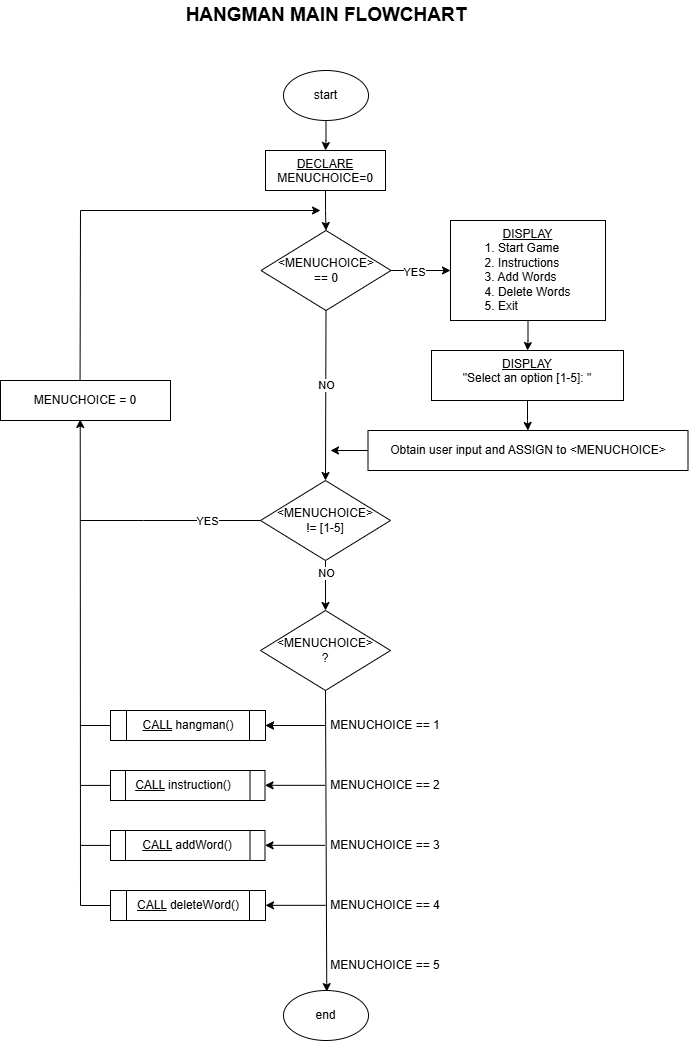

The diagram above was exported from draw.io. Its source (the exported page's mxGraphModel, read from the mxfile embedded in the PNG):
<mxGraphModel dx="943" dy="1303" grid="1" gridSize="10" guides="1" tooltips="1" connect="1" arrows="1" fold="1" page="1" pageScale="1" pageWidth="850" pageHeight="1100" math="0" shadow="0">
  <root>
    <mxCell id="0" />
    <mxCell id="1" parent="0" />
    <mxCell id="oS7trV0CnPjuwlg-KilF-15" edge="1" parent="1" source="oS7trV0CnPjuwlg-KilF-1" style="edgeStyle=orthogonalEdgeStyle;rounded=0;orthogonalLoop=1;jettySize=auto;html=1;entryX=0.5;entryY=0;entryDx=0;entryDy=0;" target="oS7trV0CnPjuwlg-KilF-2" value="">
      <mxGeometry relative="1" as="geometry" />
    </mxCell>
    <mxCell id="oS7trV0CnPjuwlg-KilF-1" parent="1" style="ellipse;whiteSpace=wrap;html=1;" value="start" vertex="1">
      <mxGeometry height="50" width="85" x="383" y="100" as="geometry" />
    </mxCell>
    <mxCell id="oS7trV0CnPjuwlg-KilF-16" edge="1" parent="1" source="oS7trV0CnPjuwlg-KilF-2" style="edgeStyle=orthogonalEdgeStyle;rounded=0;orthogonalLoop=1;jettySize=auto;html=1;" target="oS7trV0CnPjuwlg-KilF-7" value="">
      <mxGeometry relative="1" as="geometry" />
    </mxCell>
    <mxCell id="oS7trV0CnPjuwlg-KilF-2" parent="1" style="rounded=0;whiteSpace=wrap;html=1;verticalAlign=top;" value="&lt;u&gt;DECLARE&lt;/u&gt;&lt;div&gt;MENUCHOICE=0&lt;/div&gt;" vertex="1">
      <mxGeometry height="40" width="120" x="365" y="180" as="geometry" />
    </mxCell>
    <mxCell id="oS7trV0CnPjuwlg-KilF-3" parent="1" style="rounded=0;whiteSpace=wrap;html=1;" value="Obtain user input and ASSIGN to &amp;lt;MENUCHOICE&amp;gt;" vertex="1">
      <mxGeometry height="40" width="320" x="467.5" y="460" as="geometry" />
    </mxCell>
    <mxCell id="oS7trV0CnPjuwlg-KilF-4" parent="1" style="rhombus;whiteSpace=wrap;html=1;" value="&amp;lt;MENUCHOICE&amp;gt;&lt;div&gt;?&lt;/div&gt;" vertex="1">
      <mxGeometry height="80" width="130" x="360" y="640" as="geometry" />
    </mxCell>
    <mxCell id="oS7trV0CnPjuwlg-KilF-5" parent="1" style="shape=process;whiteSpace=wrap;html=1;backgroundOutline=1;" value="&lt;u&gt;CALL&lt;/u&gt;&amp;nbsp;&lt;span style=&quot;background-color: transparent; color: light-dark(rgb(0, 0, 0), rgb(255, 255, 255));&quot;&gt;hangman()&lt;/span&gt;" vertex="1">
      <mxGeometry height="30" width="155" x="210" y="740" as="geometry" />
    </mxCell>
    <mxCell id="oS7trV0CnPjuwlg-KilF-25" edge="1" parent="1" source="oS7trV0CnPjuwlg-KilF-6" style="edgeStyle=orthogonalEdgeStyle;rounded=0;orthogonalLoop=1;jettySize=auto;html=1;" target="oS7trV0CnPjuwlg-KilF-9" value="">
      <mxGeometry relative="1" as="geometry" />
    </mxCell>
    <mxCell id="oS7trV0CnPjuwlg-KilF-6" parent="1" style="rounded=0;whiteSpace=wrap;html=1;verticalAlign=top;" value="&lt;u&gt;DISPLAY&lt;/u&gt;&lt;div style=&quot;text-align: left;&quot;&gt;1. Start Game&lt;/div&gt;&lt;div style=&quot;text-align: left;&quot;&gt;2. Instructions&lt;/div&gt;&lt;div style=&quot;text-align: left;&quot;&gt;3. Add Words&lt;/div&gt;&lt;div style=&quot;text-align: left;&quot;&gt;4. Delete Words&lt;/div&gt;&lt;div style=&quot;text-align: left;&quot;&gt;5. Exit&lt;/div&gt;" vertex="1">
      <mxGeometry height="100" width="155" x="550" y="250" as="geometry" />
    </mxCell>
    <mxCell id="oS7trV0CnPjuwlg-KilF-8" edge="1" parent="1" source="oS7trV0CnPjuwlg-KilF-7" style="edgeStyle=orthogonalEdgeStyle;rounded=0;orthogonalLoop=1;jettySize=auto;html=1;" target="oS7trV0CnPjuwlg-KilF-6" value="">
      <mxGeometry relative="1" as="geometry" />
    </mxCell>
    <mxCell id="oS7trV0CnPjuwlg-KilF-24" connectable="0" parent="oS7trV0CnPjuwlg-KilF-8" style="edgeLabel;html=1;align=center;verticalAlign=middle;resizable=0;points=[];" value="YES" vertex="1">
      <mxGeometry relative="1" x="-0.2326" y="-1" as="geometry">
        <mxPoint as="offset" />
      </mxGeometry>
    </mxCell>
    <mxCell id="oS7trV0CnPjuwlg-KilF-7" parent="1" style="rhombus;whiteSpace=wrap;html=1;" value="&amp;lt;MENUCHOICE&amp;gt;&lt;div&gt;== 0&lt;/div&gt;" vertex="1">
      <mxGeometry height="80" width="130" x="360.5" y="260" as="geometry" />
    </mxCell>
    <mxCell id="oS7trV0CnPjuwlg-KilF-26" edge="1" parent="1" source="oS7trV0CnPjuwlg-KilF-9" style="edgeStyle=orthogonalEdgeStyle;rounded=0;orthogonalLoop=1;jettySize=auto;html=1;" target="oS7trV0CnPjuwlg-KilF-3" value="">
      <mxGeometry relative="1" as="geometry" />
    </mxCell>
    <mxCell id="oS7trV0CnPjuwlg-KilF-9" parent="1" style="rounded=0;whiteSpace=wrap;html=1;verticalAlign=top;" value="&lt;u&gt;DISPLAY&lt;/u&gt;&lt;div style=&quot;text-align: left;&quot;&gt;&quot;Select an option [1-5]: &quot;&lt;/div&gt;" vertex="1">
      <mxGeometry height="50" width="192" x="531" y="380" as="geometry" />
    </mxCell>
    <mxCell id="oS7trV0CnPjuwlg-KilF-20" edge="1" parent="1" source="oS7trV0CnPjuwlg-KilF-10" style="edgeStyle=orthogonalEdgeStyle;rounded=0;orthogonalLoop=1;jettySize=auto;html=1;" target="oS7trV0CnPjuwlg-KilF-4" value="">
      <mxGeometry relative="1" as="geometry" />
    </mxCell>
    <mxCell id="oS7trV0CnPjuwlg-KilF-30" connectable="0" parent="oS7trV0CnPjuwlg-KilF-20" style="edgeLabel;html=1;align=center;verticalAlign=middle;resizable=0;points=[];" value="NO" vertex="1">
      <mxGeometry relative="1" x="-0.5092" as="geometry">
        <mxPoint as="offset" />
      </mxGeometry>
    </mxCell>
    <mxCell id="oS7trV0CnPjuwlg-KilF-10" parent="1" style="rhombus;whiteSpace=wrap;html=1;" value="&amp;lt;MENUCHOICE&amp;gt;&lt;div&gt;!= [1-5]&lt;/div&gt;" vertex="1">
      <mxGeometry height="80" width="130" x="360" y="510" as="geometry" />
    </mxCell>
    <mxCell id="oS7trV0CnPjuwlg-KilF-11" parent="1" style="shape=process;whiteSpace=wrap;html=1;backgroundOutline=1;" value="&lt;u&gt;CALL&lt;/u&gt;&amp;nbsp;&lt;span style=&quot;background-color: transparent;&quot;&gt;instruction()&lt;font color=&quot;rgba(0, 0, 0, 0)&quot;&gt;()&lt;/font&gt;&lt;/span&gt;" vertex="1">
      <mxGeometry height="30" width="154.5" x="210" y="800" as="geometry" />
    </mxCell>
    <mxCell id="oS7trV0CnPjuwlg-KilF-12" parent="1" style="shape=process;whiteSpace=wrap;html=1;backgroundOutline=1;" value="&lt;u&gt;CALL&lt;/u&gt;&amp;nbsp;&lt;span style=&quot;background-color: transparent; color: light-dark(rgb(0, 0, 0), rgb(255, 255, 255));&quot;&gt;addWord()&lt;/span&gt;" vertex="1">
      <mxGeometry height="30" width="154.5" x="210" y="860" as="geometry" />
    </mxCell>
    <mxCell id="oS7trV0CnPjuwlg-KilF-13" parent="1" style="shape=process;whiteSpace=wrap;html=1;backgroundOutline=1;" value="&lt;u&gt;CALL&lt;/u&gt;&amp;nbsp;&lt;span style=&quot;background-color: transparent; color: light-dark(rgb(0, 0, 0), rgb(255, 255, 255));&quot;&gt;deleteWord()&lt;/span&gt;" vertex="1">
      <mxGeometry height="30" width="155" x="210" y="920" as="geometry" />
    </mxCell>
    <mxCell id="oS7trV0CnPjuwlg-KilF-21" parent="1" style="ellipse;whiteSpace=wrap;html=1;" value="end" vertex="1">
      <mxGeometry height="50" width="85" x="383" y="1020" as="geometry" />
    </mxCell>
    <mxCell id="oS7trV0CnPjuwlg-KilF-22" edge="1" parent="1" source="oS7trV0CnPjuwlg-KilF-4" style="endArrow=classic;html=1;rounded=0;exitX=0.5;exitY=1;exitDx=0;exitDy=0;entryX=0.509;entryY=0.022;entryDx=0;entryDy=0;entryPerimeter=0;" target="oS7trV0CnPjuwlg-KilF-21" value="">
      <mxGeometry height="50" relative="1" width="50" as="geometry">
        <mxPoint x="420" y="840" as="sourcePoint" />
        <mxPoint x="470" y="790" as="targetPoint" />
      </mxGeometry>
    </mxCell>
    <mxCell id="oS7trV0CnPjuwlg-KilF-27" edge="1" parent="1" source="oS7trV0CnPjuwlg-KilF-7" style="endArrow=classic;html=1;rounded=0;exitX=0.5;exitY=1;exitDx=0;exitDy=0;entryX=0.5;entryY=0;entryDx=0;entryDy=0;" target="oS7trV0CnPjuwlg-KilF-10" value="">
      <mxGeometry height="50" relative="1" width="50" as="geometry">
        <mxPoint x="520" y="610" as="sourcePoint" />
        <mxPoint x="570" y="560" as="targetPoint" />
      </mxGeometry>
    </mxCell>
    <mxCell id="oS7trV0CnPjuwlg-KilF-28" connectable="0" parent="oS7trV0CnPjuwlg-KilF-27" style="edgeLabel;html=1;align=center;verticalAlign=middle;resizable=0;points=[];" value="NO" vertex="1">
      <mxGeometry relative="1" x="-0.1136" as="geometry">
        <mxPoint as="offset" />
      </mxGeometry>
    </mxCell>
    <mxCell id="oS7trV0CnPjuwlg-KilF-29" edge="1" parent="1" source="oS7trV0CnPjuwlg-KilF-3" style="endArrow=classic;html=1;rounded=0;exitX=0;exitY=0.5;exitDx=0;exitDy=0;" value="">
      <mxGeometry height="50" relative="1" width="50" as="geometry">
        <mxPoint x="510" y="650" as="sourcePoint" />
        <mxPoint x="430" y="480" as="targetPoint" />
      </mxGeometry>
    </mxCell>
    <mxCell id="oS7trV0CnPjuwlg-KilF-31" parent="1" style="rounded=0;whiteSpace=wrap;html=1;" value="MENUCHOICE = 0" vertex="1">
      <mxGeometry height="40" width="170" x="100" y="410" as="geometry" />
    </mxCell>
    <mxCell id="oS7trV0CnPjuwlg-KilF-32" edge="1" parent="1" source="oS7trV0CnPjuwlg-KilF-10" style="endArrow=none;html=1;rounded=0;exitX=0;exitY=0.5;exitDx=0;exitDy=0;endFill=0;" value="">
      <mxGeometry height="50" relative="1" width="50" as="geometry">
        <Array as="points">
          <mxPoint x="243" y="550" />
        </Array>
        <mxPoint x="290" y="700" as="sourcePoint" />
        <mxPoint x="180" y="550" as="targetPoint" />
      </mxGeometry>
    </mxCell>
    <mxCell id="oS7trV0CnPjuwlg-KilF-34" connectable="0" parent="oS7trV0CnPjuwlg-KilF-32" style="edgeLabel;html=1;align=center;verticalAlign=middle;resizable=0;points=[];" value="YES" vertex="1">
      <mxGeometry relative="1" x="-0.404" as="geometry">
        <mxPoint as="offset" />
      </mxGeometry>
    </mxCell>
    <mxCell id="oS7trV0CnPjuwlg-KilF-33" edge="1" parent="1" source="oS7trV0CnPjuwlg-KilF-31" style="endArrow=classic;html=1;rounded=0;exitX=0.468;exitY=-0.025;exitDx=0;exitDy=0;exitPerimeter=0;" value="">
      <mxGeometry height="50" relative="1" width="50" as="geometry">
        <Array as="points">
          <mxPoint x="180" y="240" />
        </Array>
        <mxPoint x="290" y="430" as="sourcePoint" />
        <mxPoint x="420" y="240" as="targetPoint" />
      </mxGeometry>
    </mxCell>
    <mxCell id="oS7trV0CnPjuwlg-KilF-36" edge="1" parent="1" style="endArrow=classic;html=1;rounded=0;entryX=1;entryY=0.5;entryDx=0;entryDy=0;" target="oS7trV0CnPjuwlg-KilF-5" value="">
      <mxGeometry height="50" relative="1" width="50" as="geometry">
        <mxPoint x="420" y="755" as="sourcePoint" />
        <mxPoint x="350" y="810" as="targetPoint" />
      </mxGeometry>
    </mxCell>
    <mxCell id="oS7trV0CnPjuwlg-KilF-37" edge="1" parent="1" style="endArrow=classic;html=1;rounded=0;entryX=1;entryY=0.5;entryDx=0;entryDy=0;" target="oS7trV0CnPjuwlg-KilF-5" value="">
      <mxGeometry height="50" relative="1" width="50" as="geometry">
        <mxPoint x="425" y="755" as="sourcePoint" />
        <mxPoint x="365" y="755" as="targetPoint" />
      </mxGeometry>
    </mxCell>
    <mxCell id="oS7trV0CnPjuwlg-KilF-39" parent="1" style="text;html=1;whiteSpace=wrap;strokeColor=none;fillColor=none;align=center;verticalAlign=middle;rounded=0;" value="MENUCHOICE == 1" vertex="1">
      <mxGeometry height="30" width="150" x="410" y="740" as="geometry" />
    </mxCell>
    <mxCell id="oS7trV0CnPjuwlg-KilF-40" edge="1" parent="1" style="endArrow=classic;html=1;rounded=0;entryX=1;entryY=0.5;entryDx=0;entryDy=0;" value="">
      <mxGeometry height="50" relative="1" width="50" as="geometry">
        <mxPoint x="424.5" y="814.83" as="sourcePoint" />
        <mxPoint x="364.5" y="814.83" as="targetPoint" />
      </mxGeometry>
    </mxCell>
    <mxCell id="oS7trV0CnPjuwlg-KilF-41" edge="1" parent="1" style="endArrow=classic;html=1;rounded=0;entryX=1;entryY=0.5;entryDx=0;entryDy=0;" value="">
      <mxGeometry height="50" relative="1" width="50" as="geometry">
        <mxPoint x="424.5" y="874.83" as="sourcePoint" />
        <mxPoint x="364.5" y="874.83" as="targetPoint" />
      </mxGeometry>
    </mxCell>
    <mxCell id="oS7trV0CnPjuwlg-KilF-42" edge="1" parent="1" style="endArrow=classic;html=1;rounded=0;entryX=1;entryY=0.5;entryDx=0;entryDy=0;" value="">
      <mxGeometry height="50" relative="1" width="50" as="geometry">
        <mxPoint x="425" y="934.83" as="sourcePoint" />
        <mxPoint x="365" y="934.83" as="targetPoint" />
      </mxGeometry>
    </mxCell>
    <mxCell id="oS7trV0CnPjuwlg-KilF-43" parent="1" style="text;html=1;whiteSpace=wrap;strokeColor=none;fillColor=none;align=center;verticalAlign=middle;rounded=0;" value="MENUCHOICE == 2" vertex="1">
      <mxGeometry height="30" width="150" x="410" y="800" as="geometry" />
    </mxCell>
    <mxCell id="oS7trV0CnPjuwlg-KilF-44" parent="1" style="text;html=1;whiteSpace=wrap;strokeColor=none;fillColor=none;align=center;verticalAlign=middle;rounded=0;" value="MENUCHOICE == 3" vertex="1">
      <mxGeometry height="30" width="150" x="410" y="860" as="geometry" />
    </mxCell>
    <mxCell id="oS7trV0CnPjuwlg-KilF-45" parent="1" style="text;html=1;whiteSpace=wrap;strokeColor=none;fillColor=none;align=center;verticalAlign=middle;rounded=0;" value="MENUCHOICE == 4" vertex="1">
      <mxGeometry height="30" width="150" x="410" y="920" as="geometry" />
    </mxCell>
    <mxCell id="oS7trV0CnPjuwlg-KilF-46" parent="1" style="text;html=1;whiteSpace=wrap;strokeColor=none;fillColor=none;align=center;verticalAlign=middle;rounded=0;" value="MENUCHOICE == 5" vertex="1">
      <mxGeometry height="30" width="150" x="410" y="980" as="geometry" />
    </mxCell>
    <mxCell id="oS7trV0CnPjuwlg-KilF-47" edge="1" parent="1" source="oS7trV0CnPjuwlg-KilF-13" style="endArrow=classic;html=1;rounded=0;exitX=0;exitY=0.5;exitDx=0;exitDy=0;entryX=0.469;entryY=0.975;entryDx=0;entryDy=0;entryPerimeter=0;" target="oS7trV0CnPjuwlg-KilF-31" value="">
      <mxGeometry height="50" relative="1" width="50" as="geometry">
        <Array as="points">
          <mxPoint x="180" y="935" />
        </Array>
        <mxPoint x="440" y="620" as="sourcePoint" />
        <mxPoint x="490" y="570" as="targetPoint" />
      </mxGeometry>
    </mxCell>
    <mxCell id="oS7trV0CnPjuwlg-KilF-48" edge="1" parent="1" style="endArrow=none;html=1;rounded=0;entryX=0;entryY=0.5;entryDx=0;entryDy=0;" target="oS7trV0CnPjuwlg-KilF-5" value="">
      <mxGeometry height="50" relative="1" width="50" as="geometry">
        <mxPoint x="180" y="755" as="sourcePoint" />
        <mxPoint x="250" y="800" as="targetPoint" />
      </mxGeometry>
    </mxCell>
    <mxCell id="oS7trV0CnPjuwlg-KilF-49" edge="1" parent="1" style="endArrow=none;html=1;rounded=0;entryX=0;entryY=0.5;entryDx=0;entryDy=0;" value="">
      <mxGeometry height="50" relative="1" width="50" as="geometry">
        <mxPoint x="180" y="814.92" as="sourcePoint" />
        <mxPoint x="210" y="814.92" as="targetPoint" />
      </mxGeometry>
    </mxCell>
    <mxCell id="oS7trV0CnPjuwlg-KilF-50" edge="1" parent="1" style="endArrow=none;html=1;rounded=0;entryX=0;entryY=0.5;entryDx=0;entryDy=0;" value="">
      <mxGeometry height="50" relative="1" width="50" as="geometry">
        <mxPoint x="180" y="874.92" as="sourcePoint" />
        <mxPoint x="210" y="874.92" as="targetPoint" />
      </mxGeometry>
    </mxCell>
    <mxCell id="oS7trV0CnPjuwlg-KilF-52" parent="1" style="text;html=1;whiteSpace=wrap;strokeColor=none;fillColor=none;align=center;verticalAlign=middle;rounded=0;fontSize=19;fontStyle=1" value="HANGMAN MAIN FLOWCHART" vertex="1">
      <mxGeometry height="30" width="460" x="195.5" y="30" as="geometry" />
    </mxCell>
  </root>
</mxGraphModel>